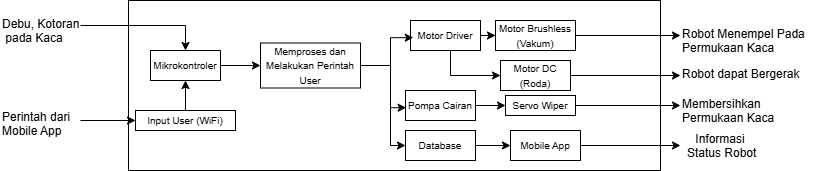

The diagram above was exported from draw.io. Its source (the exported page's mxGraphModel, read from the mxfile embedded in the PNG):
<mxGraphModel dx="1030" dy="562" grid="1" gridSize="10" guides="1" tooltips="1" connect="1" arrows="1" fold="1" page="1" pageScale="1" pageWidth="850" pageHeight="1100" math="0" shadow="0">
  <root>
    <mxCell id="0" />
    <mxCell id="1" parent="0" />
    <mxCell id="VbQJi795XyuS82zUwyhk-17" parent="1" style="rounded=0;whiteSpace=wrap;html=1;" value="" vertex="1">
      <mxGeometry height="170" width="532" x="148" y="390" as="geometry" />
    </mxCell>
    <mxCell id="IcLEs1pOo1PFBmOc20R2-1" edge="1" parent="1" source="VbQJi795XyuS82zUwyhk-19" style="edgeStyle=orthogonalEdgeStyle;rounded=0;orthogonalLoop=1;jettySize=auto;html=1;entryX=0.5;entryY=0;entryDx=0;entryDy=0;" target="VbQJi795XyuS82zUwyhk-25">
      <mxGeometry relative="1" as="geometry" />
    </mxCell>
    <mxCell id="VbQJi795XyuS82zUwyhk-19" parent="1" style="text;whiteSpace=wrap;html=1;" value="Debu, Kotoran&lt;div&gt;&amp;nbsp;pada Kaca&lt;/div&gt;" vertex="1">
      <mxGeometry height="30" width="80" x="20" y="400" as="geometry" />
    </mxCell>
    <mxCell id="IcLEs1pOo1PFBmOc20R2-12" edge="1" parent="1" source="VbQJi795XyuS82zUwyhk-25" style="edgeStyle=orthogonalEdgeStyle;rounded=0;orthogonalLoop=1;jettySize=auto;html=1;" target="IcLEs1pOo1PFBmOc20R2-11" value="">
      <mxGeometry relative="1" as="geometry" />
    </mxCell>
    <mxCell id="VbQJi795XyuS82zUwyhk-25" parent="1" style="rounded=0;whiteSpace=wrap;html=1;" value="&lt;span data-path-to-node=&quot;5,1,0&quot; data-index-in-node=&quot;9&quot;&gt;&lt;font style=&quot;font-size: 10px;&quot;&gt;Mikrokontroler&lt;/font&gt;&lt;/span&gt;" vertex="1">
      <mxGeometry height="30" width="70" x="170" y="440" as="geometry" />
    </mxCell>
    <mxCell id="VbQJi795XyuS82zUwyhk-41" edge="1" parent="1" source="VbQJi795XyuS82zUwyhk-40" style="edgeStyle=orthogonalEdgeStyle;rounded=0;orthogonalLoop=1;jettySize=auto;html=1;entryX=0.5;entryY=1;entryDx=0;entryDy=0;" target="VbQJi795XyuS82zUwyhk-25">
      <mxGeometry relative="1" as="geometry" />
    </mxCell>
    <mxCell id="VbQJi795XyuS82zUwyhk-40" parent="1" style="rounded=0;whiteSpace=wrap;html=1;" value="&lt;span style=&quot;font-size: 10px;&quot;&gt;Input User (WiFi)&lt;/span&gt;" vertex="1">
      <mxGeometry height="20" width="100" x="155" y="500" as="geometry" />
    </mxCell>
    <mxCell id="VbQJi795XyuS82zUwyhk-46" edge="1" parent="1" source="VbQJi795XyuS82zUwyhk-43" style="edgeStyle=orthogonalEdgeStyle;rounded=0;orthogonalLoop=1;jettySize=auto;html=1;" target="VbQJi795XyuS82zUwyhk-45" value="">
      <mxGeometry relative="1" as="geometry" />
    </mxCell>
    <mxCell id="VbQJi795XyuS82zUwyhk-51" edge="1" parent="1" source="VbQJi795XyuS82zUwyhk-43" style="edgeStyle=orthogonalEdgeStyle;rounded=0;orthogonalLoop=1;jettySize=auto;html=1;entryX=0;entryY=0.5;entryDx=0;entryDy=0;" target="VbQJi795XyuS82zUwyhk-48">
      <mxGeometry relative="1" as="geometry">
        <Array as="points">
          <mxPoint x="470" y="465" />
        </Array>
      </mxGeometry>
    </mxCell>
    <mxCell id="VbQJi795XyuS82zUwyhk-43" parent="1" style="rounded=0;whiteSpace=wrap;html=1;fontStyle=1" value="&lt;span data-path-to-node=&quot;5,1,0&quot; data-index-in-node=&quot;9&quot; style=&quot;font-weight: normal;&quot;&gt;&lt;font style=&quot;font-size: 10px;&quot;&gt;Motor Driver&lt;/font&gt;&lt;/span&gt;" vertex="1">
      <mxGeometry height="30" width="70" x="430" y="410" as="geometry" />
    </mxCell>
    <mxCell id="VbQJi795XyuS82zUwyhk-60" edge="1" parent="1" source="VbQJi795XyuS82zUwyhk-45" style="edgeStyle=orthogonalEdgeStyle;rounded=0;orthogonalLoop=1;jettySize=auto;html=1;" target="VbQJi795XyuS82zUwyhk-59">
      <mxGeometry relative="1" as="geometry" />
    </mxCell>
    <mxCell id="VbQJi795XyuS82zUwyhk-45" parent="1" style="rounded=0;whiteSpace=wrap;html=1;" value="&lt;span data-path-to-node=&quot;5,1,0&quot; data-index-in-node=&quot;9&quot;&gt;&lt;font style=&quot;font-size: 10px;&quot;&gt;Motor Brushless (Vakum)&lt;/font&gt;&lt;/span&gt;" vertex="1">
      <mxGeometry height="30" width="80" x="515" y="410" as="geometry" />
    </mxCell>
    <mxCell id="IcLEs1pOo1PFBmOc20R2-7" edge="1" parent="1" source="VbQJi795XyuS82zUwyhk-48" style="edgeStyle=orthogonalEdgeStyle;rounded=0;orthogonalLoop=1;jettySize=auto;html=1;" target="IcLEs1pOo1PFBmOc20R2-6">
      <mxGeometry relative="1" as="geometry" />
    </mxCell>
    <mxCell id="VbQJi795XyuS82zUwyhk-48" parent="1" style="rounded=0;whiteSpace=wrap;html=1;" value="&lt;span data-path-to-node=&quot;5,1,0&quot; data-index-in-node=&quot;9&quot;&gt;&lt;font style=&quot;font-size: 10px;&quot;&gt;Motor DC (Roda)&lt;/font&gt;&lt;/span&gt;" vertex="1">
      <mxGeometry height="30" width="70" x="520" y="450" as="geometry" />
    </mxCell>
    <mxCell id="VbQJi795XyuS82zUwyhk-57" edge="1" parent="1" source="VbQJi795XyuS82zUwyhk-53" style="edgeStyle=orthogonalEdgeStyle;rounded=0;orthogonalLoop=1;jettySize=auto;html=1;" target="VbQJi795XyuS82zUwyhk-55" value="">
      <mxGeometry relative="1" as="geometry" />
    </mxCell>
    <mxCell id="VbQJi795XyuS82zUwyhk-53" parent="1" style="rounded=0;whiteSpace=wrap;html=1;" value="&lt;span data-path-to-node=&quot;5,1,0&quot; data-index-in-node=&quot;9&quot;&gt;&lt;font style=&quot;font-size: 10px;&quot;&gt;Pompa Cairan&lt;/font&gt;&lt;/span&gt;" vertex="1">
      <mxGeometry height="30" width="70" x="425" y="480" as="geometry" />
    </mxCell>
    <mxCell id="IcLEs1pOo1PFBmOc20R2-10" edge="1" parent="1" source="VbQJi795XyuS82zUwyhk-55" style="edgeStyle=orthogonalEdgeStyle;rounded=0;orthogonalLoop=1;jettySize=auto;html=1;entryX=0;entryY=0.5;entryDx=0;entryDy=0;" target="IcLEs1pOo1PFBmOc20R2-8">
      <mxGeometry relative="1" as="geometry" />
    </mxCell>
    <mxCell id="VbQJi795XyuS82zUwyhk-55" parent="1" style="rounded=0;whiteSpace=wrap;html=1;" value="&lt;span data-path-to-node=&quot;5,1,0&quot; data-index-in-node=&quot;9&quot;&gt;&lt;font style=&quot;font-size: 10px;&quot;&gt;Servo Wiper&lt;/font&gt;&lt;/span&gt;" vertex="1">
      <mxGeometry height="20" width="70" x="525" y="485" as="geometry" />
    </mxCell>
    <mxCell id="VbQJi795XyuS82zUwyhk-59" parent="1" style="text;whiteSpace=wrap;html=1;" value="Robot Menempel Pada&amp;nbsp;&lt;div&gt;Permukaan Kaca&lt;/div&gt;" vertex="1">
      <mxGeometry height="30" width="150" x="700" y="410" as="geometry" />
    </mxCell>
    <mxCell id="VbQJi795XyuS82zUwyhk-63" parent="1" style="text;whiteSpace=wrap;html=1;align=center;" value="&lt;div style=&quot;&quot;&gt;&lt;span style=&quot;background-color: transparent; color: light-dark(rgb(0, 0, 0), rgb(255, 255, 255));&quot;&gt;Informasi&lt;/span&gt;&lt;/div&gt;&lt;div style=&quot;&quot;&gt;&lt;span style=&quot;background-color: transparent; color: light-dark(rgb(0, 0, 0), rgb(255, 255, 255));&quot;&gt;&amp;nbsp;Status Robot&lt;/span&gt;&lt;/div&gt;" vertex="1">
      <mxGeometry height="40" width="80" x="700" y="515" as="geometry" />
    </mxCell>
    <mxCell id="VbQJi795XyuS82zUwyhk-70" edge="1" parent="1" source="VbQJi795XyuS82zUwyhk-65" style="edgeStyle=orthogonalEdgeStyle;rounded=0;orthogonalLoop=1;jettySize=auto;html=1;" target="VbQJi795XyuS82zUwyhk-68" value="">
      <mxGeometry relative="1" as="geometry" />
    </mxCell>
    <mxCell id="VbQJi795XyuS82zUwyhk-65" parent="1" style="rounded=0;whiteSpace=wrap;html=1;" value="&lt;span data-path-to-node=&quot;5,1,0&quot; data-index-in-node=&quot;9&quot;&gt;&lt;font style=&quot;font-size: 10px;&quot;&gt;Database&lt;/font&gt;&lt;/span&gt;" vertex="1">
      <mxGeometry height="30" width="70" x="425" y="520" as="geometry" />
    </mxCell>
    <mxCell id="VbQJi795XyuS82zUwyhk-71" edge="1" parent="1" source="VbQJi795XyuS82zUwyhk-68" style="edgeStyle=orthogonalEdgeStyle;rounded=0;orthogonalLoop=1;jettySize=auto;html=1;" target="VbQJi795XyuS82zUwyhk-63">
      <mxGeometry relative="1" as="geometry" />
    </mxCell>
    <mxCell id="VbQJi795XyuS82zUwyhk-68" parent="1" style="rounded=0;whiteSpace=wrap;html=1;" value="&lt;span data-path-to-node=&quot;5,1,0&quot; data-index-in-node=&quot;9&quot;&gt;&lt;font style=&quot;font-size: 10px;&quot;&gt;Mobile App&lt;/font&gt;&lt;/span&gt;" vertex="1">
      <mxGeometry height="30" width="70" x="530" y="520" as="geometry" />
    </mxCell>
    <mxCell id="IcLEs1pOo1PFBmOc20R2-5" edge="1" parent="1" source="IcLEs1pOo1PFBmOc20R2-2" style="edgeStyle=orthogonalEdgeStyle;rounded=0;orthogonalLoop=1;jettySize=auto;html=1;" target="VbQJi795XyuS82zUwyhk-40">
      <mxGeometry relative="1" as="geometry" />
    </mxCell>
    <mxCell id="IcLEs1pOo1PFBmOc20R2-2" parent="1" style="text;whiteSpace=wrap;html=1;" value="Perintah dari&amp;nbsp;&lt;div&gt;Mobile App&lt;/div&gt;" vertex="1">
      <mxGeometry height="35" width="80" x="20" y="492.5" as="geometry" />
    </mxCell>
    <mxCell id="IcLEs1pOo1PFBmOc20R2-6" parent="1" style="text;whiteSpace=wrap;html=1;" value="Robot dapat Bergerak" vertex="1">
      <mxGeometry height="30" width="140" x="700" y="450" as="geometry" />
    </mxCell>
    <mxCell id="IcLEs1pOo1PFBmOc20R2-8" parent="1" style="text;whiteSpace=wrap;html=1;" value="Membersihkan&amp;nbsp;&lt;div&gt;Permukaan Kaca&lt;/div&gt;" vertex="1">
      <mxGeometry height="30" width="120" x="700" y="480" as="geometry" />
    </mxCell>
    <mxCell id="IcLEs1pOo1PFBmOc20R2-15" edge="1" parent="1" source="IcLEs1pOo1PFBmOc20R2-11" style="edgeStyle=orthogonalEdgeStyle;rounded=0;orthogonalLoop=1;jettySize=auto;html=1;entryX=0;entryY=0.5;entryDx=0;entryDy=0;" target="VbQJi795XyuS82zUwyhk-65">
      <mxGeometry relative="1" as="geometry">
        <Array as="points">
          <mxPoint x="410" y="455" />
          <mxPoint x="410" y="535" />
        </Array>
      </mxGeometry>
    </mxCell>
    <mxCell id="IcLEs1pOo1PFBmOc20R2-11" parent="1" style="rounded=0;whiteSpace=wrap;html=1;" value="&lt;div&gt;&lt;span style=&quot;font-size: 10px;&quot;&gt;Memproses dan Melakukan Perintah User&lt;/span&gt;&lt;/div&gt;" vertex="1">
      <mxGeometry height="45" width="100" x="280" y="432.5" as="geometry" />
    </mxCell>
    <mxCell id="IcLEs1pOo1PFBmOc20R2-16" edge="1" parent="1" source="IcLEs1pOo1PFBmOc20R2-11" style="edgeStyle=orthogonalEdgeStyle;rounded=0;orthogonalLoop=1;jettySize=auto;html=1;entryX=0.04;entryY=0.572;entryDx=0;entryDy=0;entryPerimeter=0;" target="VbQJi795XyuS82zUwyhk-43">
      <mxGeometry relative="1" as="geometry">
        <Array as="points">
          <mxPoint x="410" y="455" />
          <mxPoint x="410" y="427" />
        </Array>
      </mxGeometry>
    </mxCell>
    <mxCell id="IcLEs1pOo1PFBmOc20R2-17" edge="1" parent="1" source="IcLEs1pOo1PFBmOc20R2-11" style="edgeStyle=orthogonalEdgeStyle;rounded=0;orthogonalLoop=1;jettySize=auto;html=1;entryX=0.009;entryY=0.572;entryDx=0;entryDy=0;entryPerimeter=0;" target="VbQJi795XyuS82zUwyhk-53">
      <mxGeometry relative="1" as="geometry">
        <Array as="points">
          <mxPoint x="410" y="455" />
          <mxPoint x="410" y="497" />
        </Array>
      </mxGeometry>
    </mxCell>
  </root>
</mxGraphModel>